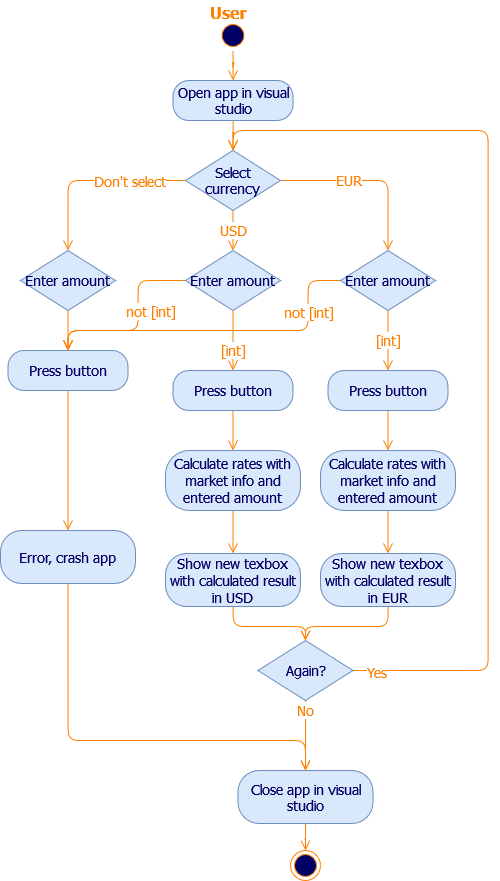

The diagram above was exported from draw.io. Its source (the exported page's mxGraphModel, read from the mxfile embedded in the PNG):
<mxGraphModel dx="1226" dy="1072" grid="1" gridSize="10" guides="1" tooltips="1" connect="1" arrows="1" fold="1" page="1" pageScale="1" pageWidth="850" pageHeight="1100" math="0" shadow="0">
  <root>
    <mxCell id="0" />
    <mxCell id="1" parent="0" />
    <mxCell id="PSbg2AFc7oZ0NR3b9__Z-55" style="edgeStyle=orthogonalEdgeStyle;shape=connector;orthogonalLoop=1;jettySize=auto;html=1;entryX=0.5;entryY=0;entryDx=0;entryDy=0;labelBackgroundColor=default;fontFamily=Tahoma;fontSize=14;fontColor=#FF8000;endArrow=open;endSize=8;strokeColor=#FF8000;" edge="1" parent="1" source="PSbg2AFc7oZ0NR3b9__Z-36" target="PSbg2AFc7oZ0NR3b9__Z-39">
      <mxGeometry relative="1" as="geometry" />
    </mxCell>
    <mxCell id="PSbg2AFc7oZ0NR3b9__Z-36" value="" style="ellipse;html=1;shape=startState;fillColor=#000066;strokeColor=#FF8000;fontFamily=Tahoma;fontSize=14;fontColor=#FF8000;rounded=1;" vertex="1" parent="1">
      <mxGeometry x="1248.5" y="130" width="30" height="30" as="geometry" />
    </mxCell>
    <mxCell id="PSbg2AFc7oZ0NR3b9__Z-38" value="&lt;font style=&quot;font-size: 16px&quot; color=&quot;#ff8000&quot;&gt;&lt;b&gt;User&lt;/b&gt;&lt;/font&gt;" style="text;html=1;resizable=0;points=[];autosize=1;align=left;verticalAlign=top;spacingTop=-4;fontSize=14;fontFamily=Tahoma;fontColor=#000066;rounded=1;" vertex="1" parent="1">
      <mxGeometry x="1238.5" y="110" width="50" height="20" as="geometry" />
    </mxCell>
    <mxCell id="PSbg2AFc7oZ0NR3b9__Z-56" style="edgeStyle=orthogonalEdgeStyle;shape=connector;orthogonalLoop=1;jettySize=auto;html=1;entryX=0.5;entryY=0;entryDx=0;entryDy=0;labelBackgroundColor=default;fontFamily=Tahoma;fontSize=14;fontColor=#FF8000;endArrow=open;endSize=8;strokeColor=#FF8000;" edge="1" parent="1" source="PSbg2AFc7oZ0NR3b9__Z-39" target="PSbg2AFc7oZ0NR3b9__Z-40">
      <mxGeometry relative="1" as="geometry" />
    </mxCell>
    <mxCell id="PSbg2AFc7oZ0NR3b9__Z-39" value="Open app in visual studio" style="whiteSpace=wrap;html=1;arcSize=40;fillColor=#dae8fc;strokeColor=#6c8ebf;fontFamily=Tahoma;fontSize=14;fontColor=#000066;rounded=1;" vertex="1" parent="1">
      <mxGeometry x="1203.5" y="190" width="120" height="40" as="geometry" />
    </mxCell>
    <mxCell id="PSbg2AFc7oZ0NR3b9__Z-57" value="EUR" style="edgeStyle=orthogonalEdgeStyle;shape=connector;orthogonalLoop=1;jettySize=auto;html=1;entryX=0.5;entryY=0;entryDx=0;entryDy=0;labelBackgroundColor=default;fontFamily=Tahoma;fontSize=14;fontColor=#FF8000;endArrow=open;endSize=8;strokeColor=#FF8000;" edge="1" parent="1" source="PSbg2AFc7oZ0NR3b9__Z-40" target="PSbg2AFc7oZ0NR3b9__Z-65">
      <mxGeometry x="-0.2394" relative="1" as="geometry">
        <mxPoint x="1418.5" y="360" as="targetPoint" />
        <mxPoint as="offset" />
      </mxGeometry>
    </mxCell>
    <mxCell id="PSbg2AFc7oZ0NR3b9__Z-58" value="USD" style="edgeStyle=orthogonalEdgeStyle;shape=connector;orthogonalLoop=1;jettySize=auto;html=1;entryX=0.5;entryY=0;entryDx=0;entryDy=0;labelBackgroundColor=default;fontFamily=Tahoma;fontSize=14;fontColor=#FF8000;endArrow=open;endSize=8;strokeColor=#FF8000;" edge="1" parent="1" source="PSbg2AFc7oZ0NR3b9__Z-40" target="PSbg2AFc7oZ0NR3b9__Z-64">
      <mxGeometry relative="1" as="geometry">
        <mxPoint x="1263.5" y="360" as="targetPoint" />
      </mxGeometry>
    </mxCell>
    <mxCell id="PSbg2AFc7oZ0NR3b9__Z-59" style="edgeStyle=orthogonalEdgeStyle;shape=connector;orthogonalLoop=1;jettySize=auto;html=1;entryX=0.5;entryY=0;entryDx=0;entryDy=0;labelBackgroundColor=default;fontFamily=Tahoma;fontSize=14;fontColor=#FF8000;endArrow=open;endSize=8;strokeColor=#FF8000;" edge="1" parent="1" source="PSbg2AFc7oZ0NR3b9__Z-40" target="PSbg2AFc7oZ0NR3b9__Z-66">
      <mxGeometry relative="1" as="geometry">
        <mxPoint x="1098.5" y="360" as="targetPoint" />
      </mxGeometry>
    </mxCell>
    <mxCell id="PSbg2AFc7oZ0NR3b9__Z-60" value="Don't select" style="edgeLabel;html=1;align=center;verticalAlign=middle;resizable=0;points=[];fontSize=14;fontFamily=Tahoma;fontColor=#FF8000;rounded=1;" vertex="1" connectable="0" parent="PSbg2AFc7oZ0NR3b9__Z-59">
      <mxGeometry x="-0.536" y="3" relative="1" as="geometry">
        <mxPoint x="-13" y="-3" as="offset" />
      </mxGeometry>
    </mxCell>
    <mxCell id="PSbg2AFc7oZ0NR3b9__Z-40" value="Select currency" style="rhombus;whiteSpace=wrap;html=1;fillColor=#dae8fc;strokeColor=#6c8ebf;fontFamily=Tahoma;fontSize=14;fontColor=#000066;rounded=0;" vertex="1" parent="1">
      <mxGeometry x="1216" y="260" width="95" height="60" as="geometry" />
    </mxCell>
    <mxCell id="PSbg2AFc7oZ0NR3b9__Z-82" style="edgeStyle=orthogonalEdgeStyle;shape=connector;rounded=1;orthogonalLoop=1;jettySize=auto;html=1;entryX=0.5;entryY=0;entryDx=0;entryDy=0;labelBackgroundColor=default;fontFamily=Tahoma;fontSize=14;fontColor=#FF8000;endArrow=open;endSize=8;strokeColor=#FF8000;" edge="1" parent="1" source="PSbg2AFc7oZ0NR3b9__Z-44" target="PSbg2AFc7oZ0NR3b9__Z-47">
      <mxGeometry relative="1" as="geometry" />
    </mxCell>
    <mxCell id="PSbg2AFc7oZ0NR3b9__Z-44" value="Press button" style="whiteSpace=wrap;html=1;arcSize=40;fillColor=#dae8fc;strokeColor=#6c8ebf;fontFamily=Tahoma;fontSize=14;fontColor=#000066;rounded=1;" vertex="1" parent="1">
      <mxGeometry x="1203.5" y="480" width="120" height="40" as="geometry" />
    </mxCell>
    <mxCell id="PSbg2AFc7oZ0NR3b9__Z-62" style="edgeStyle=orthogonalEdgeStyle;shape=connector;orthogonalLoop=1;jettySize=auto;html=1;entryX=0.5;entryY=0;entryDx=0;entryDy=0;labelBackgroundColor=default;fontFamily=Tahoma;fontSize=14;fontColor=#FF8000;endArrow=open;endSize=8;strokeColor=#FF8000;" edge="1" parent="1" source="PSbg2AFc7oZ0NR3b9__Z-45" target="PSbg2AFc7oZ0NR3b9__Z-51">
      <mxGeometry relative="1" as="geometry" />
    </mxCell>
    <mxCell id="PSbg2AFc7oZ0NR3b9__Z-45" value="Press button" style="whiteSpace=wrap;html=1;arcSize=40;fillColor=#dae8fc;strokeColor=#6c8ebf;fontFamily=Tahoma;fontSize=14;fontColor=#000066;rounded=1;" vertex="1" parent="1">
      <mxGeometry x="1038.5" y="460" width="120" height="40" as="geometry" />
    </mxCell>
    <mxCell id="PSbg2AFc7oZ0NR3b9__Z-84" style="edgeStyle=orthogonalEdgeStyle;shape=connector;rounded=1;orthogonalLoop=1;jettySize=auto;html=1;entryX=0.5;entryY=0;entryDx=0;entryDy=0;labelBackgroundColor=default;fontFamily=Tahoma;fontSize=14;fontColor=#FF8000;endArrow=open;endSize=8;strokeColor=#FF8000;" edge="1" parent="1" source="PSbg2AFc7oZ0NR3b9__Z-46" target="PSbg2AFc7oZ0NR3b9__Z-67">
      <mxGeometry relative="1" as="geometry" />
    </mxCell>
    <mxCell id="PSbg2AFc7oZ0NR3b9__Z-46" value="Press button" style="whiteSpace=wrap;html=1;arcSize=40;fillColor=#dae8fc;strokeColor=#6c8ebf;fontFamily=Tahoma;fontSize=14;fontColor=#000066;rounded=1;" vertex="1" parent="1">
      <mxGeometry x="1358.5" y="480" width="120" height="40" as="geometry" />
    </mxCell>
    <mxCell id="PSbg2AFc7oZ0NR3b9__Z-83" style="edgeStyle=orthogonalEdgeStyle;shape=connector;rounded=1;orthogonalLoop=1;jettySize=auto;html=1;entryX=0.5;entryY=0;entryDx=0;entryDy=0;labelBackgroundColor=default;fontFamily=Tahoma;fontSize=14;fontColor=#FF8000;endArrow=open;endSize=8;strokeColor=#FF8000;" edge="1" parent="1" source="PSbg2AFc7oZ0NR3b9__Z-47" target="PSbg2AFc7oZ0NR3b9__Z-48">
      <mxGeometry relative="1" as="geometry" />
    </mxCell>
    <mxCell id="PSbg2AFc7oZ0NR3b9__Z-47" value="Calculate rates with market info and entered amount" style="whiteSpace=wrap;html=1;arcSize=40;fillColor=#dae8fc;strokeColor=#6c8ebf;fontFamily=Tahoma;fontSize=14;fontColor=#000066;rounded=1;" vertex="1" parent="1">
      <mxGeometry x="1196" y="560" width="135" height="60" as="geometry" />
    </mxCell>
    <mxCell id="PSbg2AFc7oZ0NR3b9__Z-86" style="edgeStyle=orthogonalEdgeStyle;shape=connector;rounded=1;orthogonalLoop=1;jettySize=auto;html=1;entryX=0.5;entryY=0;entryDx=0;entryDy=0;labelBackgroundColor=default;fontFamily=Tahoma;fontSize=14;fontColor=#FF8000;endArrow=open;endSize=8;strokeColor=#FF8000;" edge="1" parent="1" source="PSbg2AFc7oZ0NR3b9__Z-48" target="PSbg2AFc7oZ0NR3b9__Z-53">
      <mxGeometry relative="1" as="geometry" />
    </mxCell>
    <mxCell id="PSbg2AFc7oZ0NR3b9__Z-48" value="Show new texbox with calculated result in USD" style="whiteSpace=wrap;html=1;arcSize=40;fillColor=#dae8fc;strokeColor=#6c8ebf;fontFamily=Tahoma;fontSize=14;fontColor=#000066;rounded=1;" vertex="1" parent="1">
      <mxGeometry x="1196" y="663" width="135" height="53" as="geometry" />
    </mxCell>
    <mxCell id="PSbg2AFc7oZ0NR3b9__Z-87" style="edgeStyle=orthogonalEdgeStyle;shape=connector;rounded=1;orthogonalLoop=1;jettySize=auto;html=1;entryX=0.5;entryY=0;entryDx=0;entryDy=0;labelBackgroundColor=default;fontFamily=Tahoma;fontSize=14;fontColor=#FF8000;endArrow=open;endSize=8;strokeColor=#FF8000;" edge="1" parent="1" source="PSbg2AFc7oZ0NR3b9__Z-50" target="PSbg2AFc7oZ0NR3b9__Z-53">
      <mxGeometry relative="1" as="geometry" />
    </mxCell>
    <mxCell id="PSbg2AFc7oZ0NR3b9__Z-50" value="Show new texbox with calculated result in EUR" style="whiteSpace=wrap;html=1;arcSize=40;fillColor=#dae8fc;strokeColor=#6c8ebf;fontFamily=Tahoma;fontSize=14;fontColor=#000066;rounded=1;" vertex="1" parent="1">
      <mxGeometry x="1351" y="663" width="135" height="53" as="geometry" />
    </mxCell>
    <mxCell id="PSbg2AFc7oZ0NR3b9__Z-88" style="edgeStyle=orthogonalEdgeStyle;shape=connector;rounded=1;orthogonalLoop=1;jettySize=auto;html=1;entryX=0.5;entryY=0;entryDx=0;entryDy=0;labelBackgroundColor=default;fontFamily=Tahoma;fontSize=14;fontColor=#FF8000;endArrow=open;endSize=8;strokeColor=#FF8000;exitX=0.5;exitY=1;exitDx=0;exitDy=0;" edge="1" parent="1" source="PSbg2AFc7oZ0NR3b9__Z-51" target="PSbg2AFc7oZ0NR3b9__Z-52">
      <mxGeometry relative="1" as="geometry">
        <Array as="points">
          <mxPoint x="1098.5" y="850" />
          <mxPoint x="1336.5" y="850" />
        </Array>
      </mxGeometry>
    </mxCell>
    <mxCell id="PSbg2AFc7oZ0NR3b9__Z-51" value="Error, crash app" style="whiteSpace=wrap;html=1;arcSize=40;fillColor=#dae8fc;strokeColor=#6c8ebf;fontFamily=Tahoma;fontSize=14;fontColor=#000066;rounded=1;" vertex="1" parent="1">
      <mxGeometry x="1031" y="640" width="135" height="53" as="geometry" />
    </mxCell>
    <mxCell id="PSbg2AFc7oZ0NR3b9__Z-90" style="edgeStyle=orthogonalEdgeStyle;shape=connector;rounded=1;orthogonalLoop=1;jettySize=auto;html=1;entryX=0.5;entryY=0;entryDx=0;entryDy=0;labelBackgroundColor=default;fontFamily=Tahoma;fontSize=14;fontColor=#FF8000;endArrow=open;endSize=8;strokeColor=#FF8000;" edge="1" parent="1" source="PSbg2AFc7oZ0NR3b9__Z-52" target="PSbg2AFc7oZ0NR3b9__Z-54">
      <mxGeometry relative="1" as="geometry" />
    </mxCell>
    <mxCell id="PSbg2AFc7oZ0NR3b9__Z-52" value="&lt;div&gt;Close app in visual studio&lt;/div&gt;" style="whiteSpace=wrap;html=1;arcSize=40;fillColor=#dae8fc;strokeColor=#6c8ebf;fontFamily=Tahoma;fontSize=14;fontColor=#000066;rounded=1;" vertex="1" parent="1">
      <mxGeometry x="1268.5" y="880" width="135" height="53" as="geometry" />
    </mxCell>
    <mxCell id="PSbg2AFc7oZ0NR3b9__Z-89" value="No" style="edgeStyle=orthogonalEdgeStyle;shape=connector;rounded=1;orthogonalLoop=1;jettySize=auto;html=1;entryX=0.5;entryY=0;entryDx=0;entryDy=0;labelBackgroundColor=default;fontFamily=Tahoma;fontSize=14;fontColor=#FF8000;endArrow=open;endSize=8;strokeColor=#FF8000;" edge="1" parent="1" source="PSbg2AFc7oZ0NR3b9__Z-53" target="PSbg2AFc7oZ0NR3b9__Z-52">
      <mxGeometry x="-0.7143" relative="1" as="geometry">
        <Array as="points">
          <mxPoint x="1336.5" y="850" />
          <mxPoint x="1336.5" y="850" />
        </Array>
        <mxPoint as="offset" />
      </mxGeometry>
    </mxCell>
    <mxCell id="PSbg2AFc7oZ0NR3b9__Z-91" style="edgeStyle=orthogonalEdgeStyle;shape=connector;rounded=1;orthogonalLoop=1;jettySize=auto;html=1;entryX=0.5;entryY=0;entryDx=0;entryDy=0;labelBackgroundColor=default;fontFamily=Tahoma;fontSize=14;fontColor=#FF8000;endArrow=open;endSize=8;strokeColor=#FF8000;" edge="1" parent="1" source="PSbg2AFc7oZ0NR3b9__Z-53" target="PSbg2AFc7oZ0NR3b9__Z-40">
      <mxGeometry relative="1" as="geometry">
        <Array as="points">
          <mxPoint x="1518.5" y="780" />
          <mxPoint x="1518.5" y="240" />
          <mxPoint x="1263.5" y="240" />
        </Array>
      </mxGeometry>
    </mxCell>
    <mxCell id="PSbg2AFc7oZ0NR3b9__Z-92" value="Yes" style="edgeLabel;html=1;align=center;verticalAlign=middle;resizable=0;points=[];fontSize=14;fontFamily=Tahoma;fontColor=#FF8000;" vertex="1" connectable="0" parent="PSbg2AFc7oZ0NR3b9__Z-91">
      <mxGeometry x="-0.9537" y="-1" relative="1" as="geometry">
        <mxPoint as="offset" />
      </mxGeometry>
    </mxCell>
    <mxCell id="PSbg2AFc7oZ0NR3b9__Z-53" value="Again?" style="rhombus;whiteSpace=wrap;html=1;fillColor=#dae8fc;strokeColor=#6c8ebf;fontFamily=Tahoma;fontSize=14;fontColor=#000066;rounded=0;" vertex="1" parent="1">
      <mxGeometry x="1288.5" y="750" width="95" height="60" as="geometry" />
    </mxCell>
    <mxCell id="PSbg2AFc7oZ0NR3b9__Z-54" value="" style="ellipse;html=1;shape=endState;fillColor=#000066;strokeColor=#FF8000;rounded=1;" vertex="1" parent="1">
      <mxGeometry x="1321" y="960" width="30" height="30" as="geometry" />
    </mxCell>
    <mxCell id="PSbg2AFc7oZ0NR3b9__Z-70" style="edgeStyle=orthogonalEdgeStyle;shape=connector;orthogonalLoop=1;jettySize=auto;html=1;labelBackgroundColor=default;fontFamily=Tahoma;fontSize=14;fontColor=#FF8000;endArrow=open;endSize=8;strokeColor=#FF8000;" edge="1" parent="1" source="PSbg2AFc7oZ0NR3b9__Z-64">
      <mxGeometry relative="1" as="geometry">
        <mxPoint x="1098.5" y="460" as="targetPoint" />
        <Array as="points">
          <mxPoint x="1168.5" y="390" />
          <mxPoint x="1168.5" y="440" />
          <mxPoint x="1098.5" y="440" />
        </Array>
      </mxGeometry>
    </mxCell>
    <mxCell id="PSbg2AFc7oZ0NR3b9__Z-80" value="not [int]" style="edgeLabel;html=1;align=center;verticalAlign=middle;resizable=0;points=[];fontSize=14;fontFamily=Tahoma;fontColor=#FF8000;" vertex="1" connectable="0" parent="PSbg2AFc7oZ0NR3b9__Z-70">
      <mxGeometry x="-0.632" y="3" relative="1" as="geometry">
        <mxPoint x="-2" y="27" as="offset" />
      </mxGeometry>
    </mxCell>
    <mxCell id="PSbg2AFc7oZ0NR3b9__Z-73" value="[int]" style="edgeStyle=orthogonalEdgeStyle;shape=connector;jumpStyle=arc;orthogonalLoop=1;jettySize=auto;html=1;labelBackgroundColor=default;fontFamily=Tahoma;fontSize=14;fontColor=#FF8000;endArrow=open;endSize=8;strokeColor=#FF8000;jumpSize=30;shadow=0;sourcePerimeterSpacing=0;entryX=0.5;entryY=0;entryDx=0;entryDy=0;" edge="1" parent="1" source="PSbg2AFc7oZ0NR3b9__Z-64" target="PSbg2AFc7oZ0NR3b9__Z-44">
      <mxGeometry x="0.3333" relative="1" as="geometry">
        <mxPoint x="1263.5" y="470" as="targetPoint" />
        <mxPoint as="offset" />
      </mxGeometry>
    </mxCell>
    <mxCell id="PSbg2AFc7oZ0NR3b9__Z-64" value="Enter amount" style="rhombus;whiteSpace=wrap;html=1;fillColor=#dae8fc;strokeColor=#6c8ebf;fontFamily=Tahoma;fontSize=14;fontColor=#000066;rounded=0;" vertex="1" parent="1">
      <mxGeometry x="1216" y="360" width="95" height="60" as="geometry" />
    </mxCell>
    <mxCell id="PSbg2AFc7oZ0NR3b9__Z-68" value="[int]" style="edgeStyle=orthogonalEdgeStyle;shape=connector;orthogonalLoop=1;jettySize=auto;html=1;entryX=0.5;entryY=0;entryDx=0;entryDy=0;labelBackgroundColor=default;fontFamily=Tahoma;fontSize=14;fontColor=#FF8000;endArrow=open;endSize=8;strokeColor=#FF8000;jumpStyle=arc;" edge="1" parent="1" source="PSbg2AFc7oZ0NR3b9__Z-65" target="PSbg2AFc7oZ0NR3b9__Z-46">
      <mxGeometry relative="1" as="geometry" />
    </mxCell>
    <mxCell id="PSbg2AFc7oZ0NR3b9__Z-69" style="edgeStyle=orthogonalEdgeStyle;shape=connector;orthogonalLoop=1;jettySize=auto;html=1;entryX=0.5;entryY=0;entryDx=0;entryDy=0;labelBackgroundColor=default;fontFamily=Tahoma;fontSize=14;fontColor=#FF8000;endArrow=open;endSize=8;strokeColor=#FF8000;" edge="1" parent="1" source="PSbg2AFc7oZ0NR3b9__Z-65" target="PSbg2AFc7oZ0NR3b9__Z-45">
      <mxGeometry relative="1" as="geometry">
        <Array as="points">
          <mxPoint x="1338.5" y="390" />
          <mxPoint x="1338.5" y="440" />
          <mxPoint x="1098.5" y="440" />
        </Array>
      </mxGeometry>
    </mxCell>
    <mxCell id="PSbg2AFc7oZ0NR3b9__Z-81" value="not [int]" style="edgeLabel;html=1;align=center;verticalAlign=middle;resizable=0;points=[];fontSize=14;fontFamily=Tahoma;fontColor=#FF8000;" vertex="1" connectable="0" parent="PSbg2AFc7oZ0NR3b9__Z-69">
      <mxGeometry x="-0.7927" y="-1" relative="1" as="geometry">
        <mxPoint y="27" as="offset" />
      </mxGeometry>
    </mxCell>
    <mxCell id="PSbg2AFc7oZ0NR3b9__Z-65" value="Enter amount" style="rhombus;whiteSpace=wrap;html=1;fillColor=#dae8fc;strokeColor=#6c8ebf;fontFamily=Tahoma;fontSize=14;fontColor=#000066;rounded=0;" vertex="1" parent="1">
      <mxGeometry x="1371" y="360" width="95" height="60" as="geometry" />
    </mxCell>
    <mxCell id="PSbg2AFc7oZ0NR3b9__Z-78" style="edgeStyle=orthogonalEdgeStyle;shape=connector;rounded=1;orthogonalLoop=1;jettySize=auto;html=1;labelBackgroundColor=default;fontFamily=Tahoma;fontSize=14;fontColor=#FF8000;endArrow=open;endSize=8;strokeColor=#FF8000;" edge="1" parent="1" source="PSbg2AFc7oZ0NR3b9__Z-66">
      <mxGeometry relative="1" as="geometry">
        <mxPoint x="1098.5" y="460" as="targetPoint" />
      </mxGeometry>
    </mxCell>
    <mxCell id="PSbg2AFc7oZ0NR3b9__Z-66" value="Enter amount" style="rhombus;whiteSpace=wrap;html=1;fillColor=#dae8fc;strokeColor=#6c8ebf;fontFamily=Tahoma;fontSize=14;fontColor=#000066;rounded=0;" vertex="1" parent="1">
      <mxGeometry x="1051" y="360" width="95" height="60" as="geometry" />
    </mxCell>
    <mxCell id="PSbg2AFc7oZ0NR3b9__Z-85" style="edgeStyle=orthogonalEdgeStyle;shape=connector;rounded=1;orthogonalLoop=1;jettySize=auto;html=1;entryX=0.5;entryY=0;entryDx=0;entryDy=0;labelBackgroundColor=default;fontFamily=Tahoma;fontSize=14;fontColor=#FF8000;endArrow=open;endSize=8;strokeColor=#FF8000;" edge="1" parent="1" source="PSbg2AFc7oZ0NR3b9__Z-67" target="PSbg2AFc7oZ0NR3b9__Z-50">
      <mxGeometry relative="1" as="geometry" />
    </mxCell>
    <mxCell id="PSbg2AFc7oZ0NR3b9__Z-67" value="Calculate rates with market info and entered amount" style="whiteSpace=wrap;html=1;arcSize=40;fillColor=#dae8fc;strokeColor=#6c8ebf;fontFamily=Tahoma;fontSize=14;fontColor=#000066;rounded=1;" vertex="1" parent="1">
      <mxGeometry x="1351" y="560" width="135" height="60" as="geometry" />
    </mxCell>
  </root>
</mxGraphModel>